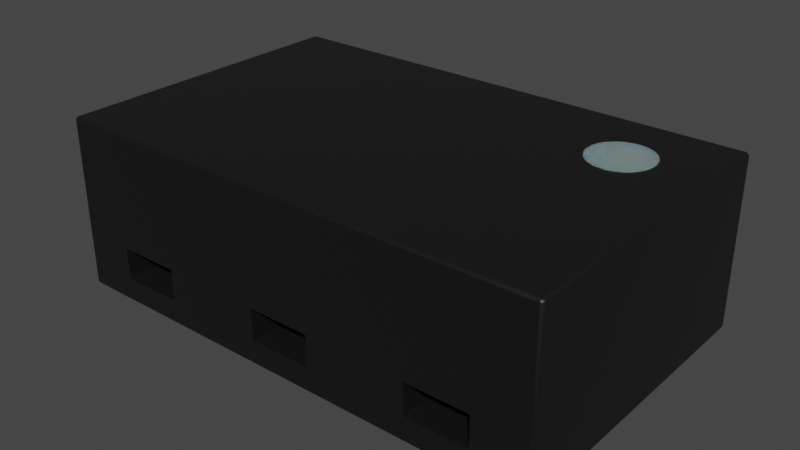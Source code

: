 # Source: QFN-2L_1.6x1x0.55mm.blend  (saved by Blender 4.1.23; exported with 4.5.12 LTS)
import bpy
from mathutils import Matrix  # noqa: F401  (used for matrix-valued properties, if any)

bpy.ops.wm.read_factory_settings(use_empty=True)
scene = bpy.context.scene
scene.name = 'Scene'

# ---- collections
col_collection = bpy.data.collections.new('Collection'); scene.collection.children.link(col_collection)

# ---- materials (node trees are filled in below, after node groups)
mat_plastic_chip = bpy.data.materials.new('plastic_chip')
mat_plastic_chip.use_transparent_shadow = False
mat_plastic_chip.preview_render_type = 'CUBE'
mat_metal_pins = bpy.data.materials.new('metal_pins')
mat_metal_pins.use_transparent_shadow = False
mat_metal_pins.preview_render_type = 'CUBE'
mat_white_markings = bpy.data.materials.new('white_markings')
mat_white_markings.use_transparent_shadow = False
mat_white_markings.preview_render_type = 'FLAT'

# ---- node groups
ng_auto_smooth = bpy.data.node_groups.new('Auto Smooth', 'GeometryNodeTree')
_s = ng_auto_smooth.interface.new_socket(name='Geometry', in_out='OUTPUT', socket_type='NodeSocketGeometry')
_s = ng_auto_smooth.interface.new_socket(name='Geometry', in_out='INPUT', socket_type='NodeSocketGeometry')
_s = ng_auto_smooth.interface.new_socket(name='Angle', in_out='INPUT', socket_type='NodeSocketFloat')
_s.subtype = 'ANGLE'
_s.min_value = 0.0
_s.max_value = 3.142
ng_auto_smooth.is_modifier = True
_N = ng_auto_smooth.nodes; _L = ng_auto_smooth.links
n0 = _N.new('NodeGroupOutput'); n0.name = 'Group Output'; n0.location = (480, -100)
n1 = _N.new('NodeGroupInput'); n1.name = 'Group Input'; n1.location = (-420, -300)
n2 = _N.new('NodeGroupInput'); n2.name = 'Group Input.001'; n2.location = (-60, -100)
n3 = _N.new('GeometryNodeSetShadeSmooth'); n3.name = 'Set Shade Smooth'; n3.location = (120, -100)
n3.domain = 'EDGE'
n4 = _N.new('GeometryNodeSetShadeSmooth'); n4.name = 'Set Shade Smooth.001'; n4.location = (300, -100)
n5 = _N.new('GeometryNodeInputMeshEdgeAngle'); n5.name = 'Edge Angle'; n5.location = (-420, -220)
n6 = _N.new('GeometryNodeInputEdgeSmooth'); n6.name = 'Is Edge Smooth'; n6.location = (-60, -160)
n7 = _N.new('GeometryNodeInputShadeSmooth'); n7.name = 'Is Face Smooth'; n7.location = (-240, -340)
n8 = _N.new('FunctionNodeBooleanMath'); n8.name = 'Boolean Math'; n8.location = (-60, -220)
n9 = _N.new('FunctionNodeCompare'); n9.name = 'Compare'; n9.location = (-240, -180)
n9.operation = 'LESS_EQUAL'
_L.new(n5.outputs[0], n9.inputs[0])
_L.new(n4.outputs[0], n0.inputs[0])
_L.new(n1.outputs[1], n9.inputs[1])
_L.new(n9.outputs[0], n8.inputs[0])
_L.new(n7.outputs[0], n8.inputs[1])
_L.new(n2.outputs[0], n3.inputs[0])
_L.new(n6.outputs[0], n3.inputs[1])
_L.new(n3.outputs[0], n4.inputs[0])
_L.new(n8.outputs[0], n3.inputs[2])
n0.is_active_output = True

# ---- material node trees
mat_plastic_chip.use_nodes = True; mat_plastic_chip.node_tree.nodes.clear()
_N = mat_plastic_chip.node_tree.nodes; _L = mat_plastic_chip.node_tree.links
n0 = _N.new('ShaderNodeBsdfPrincipled'); n0.name = 'Principled BSDF'; n0.location = (10, 300)
n0.distribution = 'GGX'
n0.subsurface_method = 'BURLEY'
n0.inputs[0].default_value = (0.009312, 0.009312, 0.009312, 1.0)
n0.inputs[1].default_value = 0.1372
n0.inputs[2].default_value = 0.3706
n0.inputs[3].default_value = 1.45
n0.inputs[27].default_value = (0.0, 0.0, 0.0, 1.0)
n0.inputs[28].default_value = 1.0
n1 = _N.new('ShaderNodeOutputMaterial'); n1.name = 'Material Output'; n1.location = (300, 300)
n2 = _N.new('ShaderNodeTexNoise'); n2.name = 'Noise Texture'; n2.location = (-893, 54)
n2.inputs[2].default_value = 200.0
n2.inputs[3].default_value = 3.6
n2.inputs[4].default_value = 0.8375
n3 = _N.new('ShaderNodeBump'); n3.name = 'Bump'; n3.location = (-604, -53)
n3.inputs[0].default_value = 0.08
n3.inputs[1].default_value = 1.0
n3.inputs[2].default_value = 1.0
_L.new(n0.outputs[0], n1.inputs[0])
_L.new(n2.outputs[0], n3.inputs[3])
_L.new(n3.outputs[0], n0.inputs[5])
n1.is_active_output = True
mat_metal_pins.use_nodes = True; mat_metal_pins.node_tree.nodes.clear()
_N = mat_metal_pins.node_tree.nodes; _L = mat_metal_pins.node_tree.links
n0 = _N.new('ShaderNodeMapping'); n0.name = 'Mapping'; n0.location = (-1447, -91)
n0.inputs[3].default_value = (4.8, 1.2, 1.1)
n1 = _N.new('ShaderNodeBsdfPrincipled'); n1.name = 'Principled BSDF'; n1.location = (-560, 254)
n1.distribution = 'GGX'
n1.subsurface_method = 'BURLEY'
n1.inputs[1].default_value = 0.7818
n1.inputs[2].default_value = 0.2886
n1.inputs[3].default_value = 1.45
n1.inputs[13].default_value = 0.0
n1.inputs[27].default_value = (0.0, 0.0, 0.0, 1.0)
n1.inputs[28].default_value = 1.0
n2 = _N.new('ShaderNodeOutputMaterial'); n2.name = 'Material Output.002'; n2.location = (-205, 253)
n2.width = 213
n3 = _N.new('ShaderNodeTexNoise'); n3.name = 'Noise Texture.002'; n3.location = (-1228, -73)
n3.inputs[2].default_value = 0.1
n3.inputs[3].default_value = 7.0
n3.inputs[4].default_value = 0.6
n3.inputs[8].default_value = 0.4
n4 = _N.new('ShaderNodeTexCoord'); n4.name = 'Texture Coordinate'; n4.location = (-1636, -116)
n5 = _N.new('ShaderNodeMix'); n5.name = 'Mix.001'; n5.location = (-921, 45)
n5.data_type = 'RGBA'
n5.inputs[6].default_value = (0.9398, 0.9547, 1.0, 1.0)
n5.inputs[7].default_value = (0.13, 0.1259, 0.1359, 1.0)
n6 = _N.new('ShaderNodeBump'); n6.name = 'Bump.001'; n6.location = (-1001, -227)
n6.inputs[0].default_value = 0.05
n6.inputs[1].default_value = 0.01
n6.inputs[2].default_value = 1.0
_L.new(n1.outputs[0], n2.inputs[0])
_L.new(n3.outputs[0], n6.inputs[3])
_L.new(n0.outputs[0], n3.inputs[0])
_L.new(n3.outputs[0], n5.inputs[0])
_L.new(n4.outputs[3], n0.inputs[0])
_L.new(n5.outputs[2], n1.inputs[0])
_L.new(n6.outputs[0], n1.inputs[5])
n2.is_active_output = True
mat_white_markings.use_nodes = True; mat_white_markings.node_tree.nodes.clear()
_N = mat_white_markings.node_tree.nodes; _L = mat_white_markings.node_tree.links
n0 = _N.new('ShaderNodeOutputMaterial'); n0.name = 'Material Output'; n0.location = (300, 300)
n1 = _N.new('ShaderNodeBsdfPrincipled'); n1.name = 'Principled BSDF'; n1.location = (-34, 272)
n1.distribution = 'GGX'
n1.subsurface_method = 'BURLEY'
n1.inputs[1].default_value = 0.02
n1.inputs[2].default_value = 0.4636
n1.inputs[3].default_value = 1.4
n1.inputs[8].default_value = 1.0
n1.inputs[10].default_value = 0.3682
n1.inputs[13].default_value = 0.6591
n1.inputs[18].default_value = 0.2318
n1.inputs[20].default_value = 0.6709
n1.inputs[24].default_value = 0.1191
n1.inputs[27].default_value = (0.0, 0.0, 0.0, 1.0)
n1.inputs[28].default_value = 1.0
n2 = _N.new('ShaderNodeMapping'); n2.name = 'Mapping'; n2.location = (-1010, 265)
n2.inputs[3].default_value = (3.0, 1.0, 1.0)
n3 = _N.new('ShaderNodeTexCoord'); n3.name = 'Texture Coordinate'; n3.location = (-1250, 180)
n4 = _N.new('ShaderNodeBump'); n4.name = 'Bump'; n4.location = (-376, -99)
n4.inputs[0].default_value = 0.05
n4.inputs[1].default_value = 1.0
n4.inputs[2].default_value = 1.0
n5 = _N.new('ShaderNodeTexNoise'); n5.name = 'Noise Texture'; n5.location = (-662, 176)
n5.inputs[2].default_value = 88.0
n5.inputs[3].default_value = 10.8
n5.inputs[4].default_value = 0.9167
n5.inputs[8].default_value = 1.6
n6 = _N.new('ShaderNodeValToRGB'); n6.name = 'ColorRamp'; n6.location = (-354, 186)
while len(n6.color_ramp.elements) > 1: n6.color_ramp.elements.remove(n6.color_ramp.elements[-1])
n6.color_ramp.elements[0].position = 0.0; n6.color_ramp.elements[0].color = (0.2596, 0.2596, 0.2596, 1.0)
_e = n6.color_ramp.elements.new(1.0); _e.color = (0.6303, 0.6303, 0.6303, 1.0)
n7 = _N.new('ShaderNodeMix'); n7.name = 'Mix'; n7.location = (-204, 152)
n7.data_type = 'RGBA'
n7.inputs[0].default_value = 0.3682
n7.inputs[7].default_value = (0.2525, 0.2525, 0.2525, 1.0)
_L.new(n5.outputs[0], n6.inputs[0])
_L.new(n1.outputs[0], n0.inputs[0])
_L.new(n3.outputs[2], n2.inputs[0])
_L.new(n2.outputs[0], n5.inputs[0])
_L.new(n5.outputs[0], n4.inputs[3])
_L.new(n4.outputs[0], n1.inputs[5])
_L.new(n6.outputs[0], n7.inputs[6])
_L.new(n7.outputs[2], n1.inputs[0])
n0.is_active_output = True

# ---- world
world_world = bpy.data.worlds.new('World'); scene.world = world_world
world_world.use_nodes = True; world_world.node_tree.nodes.clear()
_N = world_world.node_tree.nodes; _L = world_world.node_tree.links
n0 = _N.new('ShaderNodeOutputWorld'); n0.name = 'World Output'; n0.location = (300, 300)
n1 = _N.new('ShaderNodeBackground'); n1.name = 'Background'; n1.location = (10, 300)
n1.inputs[0].default_value = (0.05088, 0.05088, 0.05088, 1.0)
_L.new(n1.outputs[0], n0.inputs[0])
n0.is_active_output = True
world_world.color = (0.05088, 0.05088, 0.05088)
world_world.use_sun_shadow = False
world_world.sun_shadow_jitter_overblur = 0.0

# ---- meshes
me_shape_9_indexedfaceset_001 = bpy.data.meshes.new('SHAPE_9_IndexedFaceSet.001')
me_shape_9_indexedfaceset_001.from_pydata([(-0.311, -0.2146, -0.1963), (-0.311, -0.2126, -0.1969), (-0.3144, -0.2146, -0.1929), (-0.3144, -0.2126, -0.1949), (-0.31, -0.2154, -0.1955), (-0.3121, -0.2154, -0.1955), (-0.3136, -0.2154, -0.194), (-0.2756, -1.49e-08, 0.1575), (-0.1378, -1.49e-08, 0.1575), (0.1378, -1.49e-08, 0.1575), (0.2362, -1.49e-08, -0.1575), (0.315, -0.003937, 0.1929), (0.315, -0.003937, -0.1929), (-0.311, -0.003937, -0.1969), (-0.1673, -0.0315, -0.1969), (-0.2461, -0.07087, -0.1969), (-0.2461, -0.0315, -0.1969), (0.2461, -0.07087, -0.1969), (0.1673, -0.07087, -0.1969), (0.2461, -0.0315, -0.1969), (-0.03937, -0.07087, -0.1969), (-0.315, -0.003937, -0.1929), (-0.1673, -0.0315, 0.1969), (-0.2461, -0.0315, 0.1969), (0.1673, -0.07087, 0.1969), (0.2461, -0.07087, 0.1969), (0.2461, -0.0315, 0.1969), (0.1673, -0.0315, 0.1969), (-0.03937, -0.07087, 0.1969), (-0.313, -0.216, 0.1929), (-0.315, -0.2126, -0.1929), (-0.311, -0.2165, -0.1929), (-0.313, -0.216, -0.1929), (-0.315, -0.2126, 0.1929), (-0.313, -0.2126, 0.1963), (-0.311, -0.2126, 0.1969), (-0.3144, -0.2146, 0.1929), (-0.3136, -0.2154, 0.194), (-0.3121, -0.2154, 0.1955), (-0.311, -0.2146, 0.1963), (-0.311, -0.216, 0.1949), (-0.311, -0.2165, 0.1929), (0.311, -0.2146, 0.1963), (0.311, -0.216, 0.1949), (-0.3144, -0.2126, 0.1949), (-0.315, -0.003937, 0.1929), (-0.3144, -0.001969, -0.1929), (-0.313, -0.0005275, -0.1929), (-0.313, -0.2126, -0.1963), (-0.3144, -0.003937, -0.1949), (-0.311, -0.216, -0.1949), (0.311, -0.2126, -0.1969), (0.311, -0.2146, -0.1963), (0.3144, -0.2146, 0.1929), (0.3144, -0.2146, -0.1929), (0.311, -0.2165, 0.1929), (0.313, -0.216, 0.1929), (0.315, -0.2126, 0.1929), (0.3121, -0.2146, 0.1955), (0.3136, -0.2146, 0.194), (-0.313, -0.0005275, 0.1929), (-0.3144, -0.001969, 0.1929), (-0.3144, -0.003937, 0.1949), (-0.313, -0.003937, 0.1963), (-0.3136, -0.001153, 0.194), (-0.3121, -0.001153, 0.1955), (-0.313, -0.003937, -0.1963), (-0.311, -1.49e-08, -0.1929), (-0.311, -0.001969, -0.1963), (-0.311, -0.0005275, -0.1949), (-0.31, -0.001153, -0.1955), (-0.3121, -0.001153, -0.1955), (-0.3136, -0.001153, -0.194), (0.313, -0.216, -0.1929), (0.311, -0.2165, -0.1929), (0.311, -0.216, -0.1949), (0.313, -0.2126, -0.1963), (0.3136, -0.2146, -0.194), (0.311, -0.2126, 0.1969), (0.313, -0.2126, 0.1963), (0.3144, -0.2126, 0.1949), (0.313, -0.003937, 0.1963), (0.3144, -0.003937, 0.1949), (-0.311, -1.49e-08, 0.1929), (-0.311, -0.0005275, 0.1949), (-0.311, -0.001969, 0.1963), (-0.311, -0.003937, 0.1969), (0.311, -0.003937, 0.1969), (0.311, -0.001969, 0.1963), (0.311, -0.003937, -0.1969), (0.311, -0.001969, -0.1963), (0.311, -0.0005275, -0.1949), (0.315, -0.2126, -0.1929), (0.3144, -0.2126, -0.1949), (0.3144, -0.003937, -0.1949), (0.313, -0.003937, -0.1963), (0.311, -1.49e-08, 0.1929), (0.311, -0.0005275, 0.1949), (0.313, -0.0005275, 0.1929), (0.3121, -0.001153, 0.1955), (0.3136, -0.001153, 0.194), (0.313, -0.0005275, -0.1929), (0.3136, -0.001153, -0.194), (0.3144, -0.001969, 0.1929), (0.3144, -0.001969, -0.1929), (0.311, -1.49e-08, -0.1929), (-0.2756, 0.007874, -0.1575), (-0.2756, 0.007874, 0.1575), (-0.1378, 0.007874, 0.1575), (-0.1378, 0.007874, -0.1575), (-0.1378, -1.49e-08, -0.1575), (-0.2756, -1.49e-08, -0.1575), (0.2362, 0.007874, -0.1575), (0.1378, -1.49e-08, -0.1575), (0.1378, 0.007874, -0.1575), (0.1378, 0.007874, 0.1575), (0.2756, -1.49e-08, 0.1575), (0.2756, 0.007874, 0.1575), (0.2756, 0.007874, -0.1181), (0.2756, -1.49e-08, -0.1181), (0.03937, -0.0315, -0.1969), (-0.03937, -0.0315, 0.1969), (-0.03937, -0.0315, -0.1969), (0.03937, -0.07087, 0.1969), (0.03937, -0.07087, -0.1969), (0.03937, -0.0315, 0.1969), (0.1673, -0.0315, -0.1969), (-0.2461, -0.07087, 0.1969), (-0.1673, -0.07087, -0.1969), (-0.1673, -0.07087, 0.1969), (0.3123, -0.2146, -0.1952), (0.2165, -0.2165, 0.1378), (0.2165, -0.2173, 0.1378), (0.2242, -0.2165, 0.137), (0.2242, -0.2173, 0.137), (0.2316, -0.2165, 0.1348), (0.2316, -0.2173, 0.1348), (0.2384, -0.2165, 0.1312), (0.2384, -0.2173, 0.1312), (0.2444, -0.2165, 0.1263), (0.2444, -0.2173, 0.1263), (0.2493, -0.2165, 0.1203), (0.2493, -0.2173, 0.1203), (0.2529, -0.2165, 0.1135), (0.2529, -0.2173, 0.1135), (0.2551, -0.2165, 0.1061), (0.2551, -0.2173, 0.1061), (0.2559, -0.2165, 0.09843), (0.2559, -0.2173, 0.09843), (0.2551, -0.2165, 0.09074), (0.2551, -0.2173, 0.09074), (0.2529, -0.2165, 0.08336), (0.2529, -0.2173, 0.08336), (0.2493, -0.2165, 0.07655), (0.2493, -0.2173, 0.07655), (0.2444, -0.2165, 0.07059), (0.2444, -0.2173, 0.07059), (0.2384, -0.2165, 0.06569), (0.2384, -0.2173, 0.06569), (0.2316, -0.2165, 0.06205), (0.2316, -0.2173, 0.06205), (0.2242, -0.2165, 0.05981), (0.2242, -0.2173, 0.05981), (0.2165, -0.2165, 0.05906), (0.2165, -0.2173, 0.05906), (0.2089, -0.2165, 0.05981), (0.2089, -0.2173, 0.05981), (0.2015, -0.2165, 0.06205), (0.2015, -0.2173, 0.06205), (0.1947, -0.2165, 0.06569), (0.1947, -0.2173, 0.06569), (0.1887, -0.2165, 0.07059), (0.1887, -0.2173, 0.07059), (0.1838, -0.2165, 0.07655), (0.1838, -0.2173, 0.07655), (0.1802, -0.2165, 0.08336), (0.1802, -0.2173, 0.08336), (0.1779, -0.2165, 0.09074), (0.1779, -0.2173, 0.09074), (0.1772, -0.2165, 0.09843), (0.1772, -0.2173, 0.09843), (0.1779, -0.2165, 0.1061), (0.1779, -0.2173, 0.1061), (0.1802, -0.2165, 0.1135), (0.1802, -0.2173, 0.1135), (0.1838, -0.2165, 0.1203), (0.1838, -0.2173, 0.1203), (0.1887, -0.2165, 0.1263), (0.1887, -0.2173, 0.1263), (0.1947, -0.2165, 0.1312), (0.1947, -0.2173, 0.1312), (0.2015, -0.2165, 0.1348), (0.2015, -0.2173, 0.1348), (0.2089, -0.2165, 0.137), (0.2089, -0.2173, 0.137)], [], [(62, 61, 64), (4, 50, 0), (58, 78, 79), (75, 73, 77), (68, 69, 71), (6, 2, 32), (58, 80, 59), (6, 32, 5), (8, 83, 7), (111, 83, 67), (111, 7, 83), (110, 111, 67), (96, 9, 116), (12, 57, 11), (119, 96, 116), (105, 119, 10), (105, 10, 113), (67, 105, 113), (67, 113, 110), (105, 96, 119), (96, 83, 8), (96, 8, 9), (18, 120, 124), (13, 1, 15), (16, 13, 15), (128, 15, 1), (14, 13, 16), (20, 128, 1), (30, 45, 33), (51, 124, 20), (51, 18, 124), (51, 20, 1), (20, 14, 128), (17, 18, 51), (89, 126, 19), (89, 19, 17), (89, 17, 51), (89, 13, 14), (89, 14, 122), (89, 122, 120), (89, 120, 126), (123, 27, 24), (87, 78, 25), (26, 87, 25), (24, 25, 78), (27, 87, 26), (123, 24, 78), (55, 31, 41), (35, 28, 123), (35, 129, 28), (35, 123, 78), (3, 66, 49), (127, 129, 35), (86, 22, 23), (86, 23, 127), (86, 127, 35), (86, 87, 27), (86, 27, 125), (86, 125, 121), (86, 121, 22), (32, 36, 29), (43, 41, 40), (31, 29, 41), (60, 46, 47), (40, 41, 29), (59, 57, 53), (81, 88, 99), (37, 29, 36), (62, 65, 63), (38, 39, 40), (59, 43, 58), (39, 78, 42), (75, 0, 50), (63, 35, 34), (34, 62, 63), (44, 45, 62), (49, 30, 3), (61, 21, 46), (83, 47, 67), (53, 92, 54), (48, 13, 66), (80, 81, 82), (52, 1, 0), (73, 55, 56), (2, 33, 36), (74, 50, 31), (56, 54, 73), (82, 57, 80), (101, 103, 98), (56, 55, 43), (85, 63, 65), (46, 49, 72), (58, 43, 42), (59, 53, 56), (99, 82, 81), (60, 65, 64), (36, 44, 37), (68, 66, 13), (83, 84, 60), (64, 61, 60), (71, 49, 66), (65, 84, 85), (98, 99, 97), (103, 82, 100), (70, 68, 69), (101, 91, 102), (115, 118, 117), (5, 3, 6), (72, 47, 46), (72, 71, 47), (3, 2, 6), (93, 54, 92), (94, 90, 95), (51, 52, 76), (77, 73, 54), (54, 130, 77), (96, 84, 83), (79, 87, 81), (97, 85, 84), (91, 67, 69), (88, 86, 85), (76, 94, 95), (69, 90, 91), (68, 89, 90), (95, 51, 76), (111, 107, 7), (93, 12, 94), (10, 114, 113), (48, 0, 1), (34, 39, 38), (96, 98, 97), (99, 88, 97), (100, 98, 103), (69, 47, 71), (104, 94, 12), (90, 89, 95), (50, 32, 31), (102, 91, 90), (102, 104, 101), (102, 90, 104), (38, 44, 34), (104, 11, 103), (105, 98, 96), (7, 108, 8), (8, 109, 110), (110, 106, 111), (109, 107, 106), (113, 115, 9), (129, 15, 128), (9, 117, 116), (116, 118, 119), (119, 112, 10), (121, 120, 122), (118, 114, 112), (38, 29, 37), (28, 122, 20), (123, 20, 124), (125, 124, 120), (27, 19, 126), (24, 126, 18), (25, 18, 17), (26, 17, 19), (127, 16, 15), (22, 128, 14), (9, 110, 113), (23, 14, 16), (40, 42, 43), (129, 121, 28), (54, 93, 77), (77, 93, 76), (77, 130, 75), (52, 130, 76), (75, 130, 52), (76, 130, 77), (62, 45, 61), (58, 42, 78), (75, 74, 73), (58, 79, 80), (12, 92, 57), (18, 126, 120), (30, 21, 45), (20, 122, 14), (123, 125, 27), (55, 74, 31), (3, 48, 66), (32, 2, 36), (43, 55, 41), (31, 32, 29), (60, 61, 46), (59, 80, 57), (81, 87, 88), (62, 64, 65), (59, 56, 43), (39, 35, 78), (75, 52, 0), (63, 86, 35), (34, 44, 62), (44, 33, 45), (49, 21, 30), (61, 45, 21), (83, 60, 47), (53, 57, 92), (48, 1, 13), (80, 79, 81), (52, 51, 1), (73, 74, 55), (2, 30, 33), (74, 75, 50), (56, 53, 54), (82, 11, 57), (101, 104, 103), (85, 86, 63), (46, 21, 49), (99, 100, 82), (60, 84, 65), (36, 33, 44), (68, 71, 66), (71, 72, 49), (98, 100, 99), (103, 11, 82), (101, 105, 91), (115, 114, 118), (5, 48, 3), (3, 30, 2), (94, 104, 90), (54, 52, 130), (96, 97, 84), (79, 78, 87), (97, 88, 85), (91, 105, 67), (88, 87, 86), (76, 93, 94), (69, 68, 90), (68, 13, 89), (95, 89, 51), (111, 106, 107), (93, 92, 12), (10, 112, 114), (48, 5, 0), (34, 35, 39), (0, 5, 50), (69, 67, 47), (50, 5, 32), (38, 37, 44), (104, 12, 11), (105, 101, 98), (7, 107, 108), (8, 108, 109), (110, 109, 106), (109, 108, 107), (113, 114, 115), (129, 127, 15), (9, 115, 117), (116, 117, 118), (119, 118, 112), (121, 125, 120), (38, 40, 29), (28, 121, 122), (123, 28, 20), (125, 123, 124), (27, 26, 19), (24, 27, 126), (25, 24, 18), (26, 25, 17), (127, 23, 16), (22, 129, 128), (9, 8, 110), (23, 22, 14), (40, 39, 42), (129, 22, 121), (131, 132, 134, 133), (133, 134, 136, 135), (135, 136, 138, 137), (137, 138, 140, 139), (139, 140, 142, 141), (141, 142, 144, 143), (143, 144, 146, 145), (145, 146, 148, 147), (147, 148, 150, 149), (149, 150, 152, 151), (151, 152, 154, 153), (153, 154, 156, 155), (155, 156, 158, 157), (157, 158, 160, 159), (159, 160, 162, 161), (161, 162, 164, 163), (163, 164, 166, 165), (165, 166, 168, 167), (167, 168, 170, 169), (169, 170, 172, 171), (171, 172, 174, 173), (173, 174, 176, 175), (175, 176, 178, 177), (177, 178, 180, 179), (179, 180, 182, 181), (181, 182, 184, 183), (183, 184, 186, 185), (185, 186, 188, 187), (187, 188, 190, 189), (189, 190, 192, 191), (134, 132, 194, 192, 190, 188, 186, 184, 182, 180, 178, 176, 174, 172, 170, 168, 166, 164, 162, 160, 158, 156, 154, 152, 150, 148, 146, 144, 142, 140, 138, 136), (191, 192, 194, 193), (193, 194, 132, 131), (131, 133, 135, 137, 139, 141, 143, 145, 147, 149, 151, 153, 155, 157, 159, 161, 163, 165, 167, 169, 171, 173, 175, 177, 179, 181, 183, 185, 187, 189, 191, 193)])
me_shape_9_indexedfaceset_001.polygons.foreach_set('use_smooth', [True] * 304)
me_shape_9_indexedfaceset_001.polygons.foreach_set('material_index', [0, 0, 0, 0, 0, 0, 0, 0, 0, 0, 0, 0, 0, 0, 0, 0, 0, 0, 0, 0, 0, 0, 0, 0, 0, 0, 0, 0, 0, 0, 0, 0, 0, 0, 0, 0, 0, 0, 0, 0, 0, 0, 0, 0, 0, 0, 0, 0, 0, 0, 0, 0, 0, 0, 0, 0, 0, 0, 0, 0, 0, 0, 0, 0, 0, 0, 0, 0, 0, 0, 0, 0, 0, 0, 0, 0, 0, 0, 0, 0, 0, 0, 0, 0, 0, 0, 0, 0, 0, 0, 0, 0, 0, 0, 0, 0, 0, 0, 0, 0, 0, 0, 0, 0, 0, 0, 1, 0, 0, 0, 0, 0, 0, 0, 0, 0, 0, 0, 0, 0, 0, 0, 0, 0, 0, 1, 0, 1, 0, 0, 0, 0, 0, 0, 0, 0, 0, 0, 0, 0, 0, 0, 0, 1, 1, 1, 1, 1, 0, 1, 1, 1, 0, 1, 0, 0, 0, 0, 0, 0, 0, 0, 0, 0, 0, 0, 0, 0, 0, 0, 0, 0, 0, 0, 0, 0, 0, 0, 0, 0, 0, 0, 0, 0, 0, 0, 0, 0, 0, 0, 0, 0, 0, 0, 0, 0, 0, 0, 0, 0, 0, 0, 0, 0, 0, 0, 0, 0, 0, 0, 0, 0, 0, 0, 0, 0, 0, 0, 0, 0, 0, 1, 0, 0, 0, 0, 0, 0, 0, 0, 0, 0, 0, 0, 0, 1, 0, 1, 0, 0, 0, 0, 0, 0, 0, 0, 1, 1, 1, 1, 1, 0, 1, 1, 1, 0, 0, 0, 0, 0, 0, 0, 0, 0, 0, 0, 0, 0, 0, 0, 2, 2, 2, 2, 2, 2, 2, 2, 2, 2, 2, 2, 2, 2, 2, 2, 2, 2, 2, 2, 2, 2, 2, 2, 2, 2, 2, 2, 2, 2, 2, 2, 2, 2])
_k = set([(0, 50), (1, 13), (1, 51), (7, 8), (7, 107), (7, 111), (8, 108), (8, 110), (9, 113), (9, 115), (9, 116), (10, 113), (10, 119), (11, 12), (11, 57), (12, 92), (13, 89), (14, 16), (14, 22), (14, 128), (15, 16), (15, 127), (15, 128), (16, 23), (17, 18), (17, 19), (17, 25), (18, 24), (18, 126), (19, 26), (19, 126), (20, 28), (20, 122), (20, 124), (21, 30), (21, 45), (22, 23), (22, 129), (23, 127), (24, 25), (24, 27), (25, 26), (26, 27), (27, 126), (28, 121), (28, 123), (30, 33), (31, 41), (31, 74), (33, 45), (35, 78), (35, 86), (41, 55), (51, 89), (52, 130), (54, 77), (55, 74), (57, 92), (67, 83), (67, 105), (68, 69), (77, 130), (78, 87), (83, 96), (86, 87), (96, 105), (106, 107), (106, 109), (106, 111), (107, 108), (108, 109), (109, 110), (110, 111), (112, 114), (112, 118), (113, 114), (114, 115), (115, 117), (116, 117), (116, 119), (117, 118), (120, 122), (120, 124), (120, 125), (121, 122), (121, 125), (123, 124), (123, 125), (127, 129), (128, 129), (131, 132), (131, 133), (131, 193), (132, 134), (132, 194), (133, 134), (133, 135), (134, 136), (135, 136), (135, 137), (136, 138), (137, 138), (137, 139), (138, 140), (139, 140), (139, 141), (140, 142), (141, 142), (141, 143), (142, 144), (143, 144), (143, 145), (144, 146), (145, 146), (145, 147), (146, 148), (147, 148), (147, 149), (148, 150), (149, 150), (149, 151), (150, 152), (151, 152), (151, 153), (152, 154), (153, 154), (153, 155), (154, 156), (155, 156), (155, 157), (156, 158), (157, 158), (157, 159), (158, 160), (159, 160), (159, 161), (160, 162), (161, 162), (161, 163), (162, 164), (163, 164), (163, 165), (164, 166), (165, 166), (165, 167), (166, 168), (167, 168), (167, 169), (168, 170), (169, 170), (169, 171), (170, 172), (171, 172), (171, 173), (172, 174), (173, 174), (173, 175), (174, 176), (175, 176), (175, 177), (176, 178), (177, 178), (177, 179), (178, 180), (179, 180), (179, 181), (180, 182), (181, 182), (181, 183), (182, 184), (183, 184), (183, 185), (184, 186), (185, 186), (185, 187), (186, 188), (187, 188), (187, 189), (188, 190), (189, 190), (189, 191), (190, 192), (191, 192), (191, 193), (192, 194), (193, 194)])
me_shape_9_indexedfaceset_001.attributes.new('sharp_edge', 'BOOLEAN', 'EDGE').data.foreach_set('value', [ (min(e.vertices), max(e.vertices)) in _k for e in me_shape_9_indexedfaceset_001.edges])
_uv = me_shape_9_indexedfaceset_001.uv_layers.new(name='UVMap')
_uv.uv.foreach_set('vector', [0.6505, 0.7963, 0.6536, 0.7932, 0.6549, 0.7949, -0.03222, 0.3148, -0.03391, 0.3138, -0.03391, 0.3161, 0.9553, 0.3161, 0.9536, 0.3192, 0.9567, 0.3192, 0.9536, 0.1776, 0.9567, 0.1807, 0.9577, 0.179, -0.03391, 0.1753, -0.03391, 0.1776, -0.0356, 0.1766, 0.3148, 0.179, 0.3161, 0.1807, 0.3138, 0.1807, 0.9553, 0.3161, 0.959, 0.3192, 0.9577, 0.3161, -0.038, 0.179, -0.03704, 0.1807, -0.0356, 0.1766, 0.2411, 0.737, -0.03391, 0.7932, 0.02234, 0.737, 0.02234, 0.237, -0.03391, 0.7932, -0.03391, 0.1807, 0.02234, 0.237, 0.02234, 0.737, -0.03391, 0.7932, 0.2411, 0.237, 0.02234, 0.237, -0.03391, 0.1807, 0.9536, 0.7932, 0.6786, 0.737, 0.8973, 0.737, 0.6505, 0.1807, 0.3192, 0.7932, 0.6505, 0.7932, 0.8973, 0.2995, 0.9536, 0.7932, 0.8973, 0.737, 0.9536, 0.1807, 0.8973, 0.2995, 0.8348, 0.237, 0.9536, 0.1807, 0.8348, 0.237, 0.6786, 0.237, -0.03391, 0.1807, 0.9536, 0.1807, 0.6786, 0.237, -0.03391, 0.1807, 0.6786, 0.237, 0.2411, 0.237, 0.9536, 0.1807, 0.9536, 0.7932, 0.8973, 0.2995, 0.9536, 0.7932, -0.03391, 0.7932, 0.2411, 0.737, 0.9536, 0.7932, 0.2411, 0.737, 0.6786, 0.737, 0.7255, 0.5442, 0.5223, 0.6067, 0.5223, 0.5442, -0.03391, 0.6505, -0.03391, 0.3192, 0.06921, 0.5442, 0.06921, 0.6067, -0.03391, 0.6505, 0.06921, 0.5442, 0.1942, 0.5442, 0.06921, 0.5442, -0.03391, 0.3192, 0.1942, 0.6067, -0.03391, 0.6505, 0.06921, 0.6067, 0.3973, 0.5442, 0.1942, 0.5442, -0.03391, 0.3192, 0.3192, 0.1807, 0.6505, 0.7932, 0.3192, 0.7932, 0.9536, 0.3192, 0.5223, 0.5442, 0.3973, 0.5442, 0.9536, 0.3192, 0.7255, 0.5442, 0.5223, 0.5442, 0.9536, 0.3192, 0.3973, 0.5442, -0.03391, 0.3192, 0.3973, 0.5442, 0.1942, 0.6067, 0.1942, 0.5442, 0.8505, 0.5442, 0.7255, 0.5442, 0.9536, 0.3192, 0.9536, 0.6505, 0.7255, 0.6067, 0.8505, 0.6067, 0.9536, 0.6505, 0.8505, 0.6067, 0.8505, 0.5442, 0.9536, 0.6505, 0.8505, 0.5442, 0.9536, 0.3192, 0.9536, 0.6505, -0.03391, 0.6505, 0.1942, 0.6067, 0.9536, 0.6505, 0.1942, 0.6067, 0.3973, 0.6067, 0.9536, 0.6505, 0.3973, 0.6067, 0.5223, 0.6067, 0.9536, 0.6505, 0.5223, 0.6067, 0.7255, 0.6067, 0.5223, 0.5442, 0.7255, 0.6067, 0.7255, 0.5442, 0.9536, 0.6505, 0.9536, 0.3192, 0.8505, 0.5442, 0.8505, 0.6067, 0.9536, 0.6505, 0.8505, 0.5442, 0.7255, 0.5442, 0.8505, 0.5442, 0.9536, 0.3192, 0.7255, 0.6067, 0.9536, 0.6505, 0.8505, 0.6067, 0.5223, 0.5442, 0.7255, 0.5442, 0.9536, 0.3192, 0.9536, 0.7932, -0.03391, 0.1807, -0.03391, 0.7932, -0.03391, 0.3192, 0.3973, 0.5442, 0.5223, 0.5442, -0.03391, 0.3192, 0.1942, 0.5442, 0.3973, 0.5442, -0.03391, 0.3192, 0.5223, 0.5442, 0.9536, 0.3192, 0.3192, 0.1776, 0.6505, 0.1753, 0.6505, 0.1776, 0.06921, 0.5442, 0.1942, 0.5442, -0.03391, 0.3192, -0.03391, 0.6505, 0.1942, 0.6067, 0.06921, 0.6067, -0.03391, 0.6505, 0.06921, 0.6067, 0.06921, 0.5442, -0.03391, 0.6505, 0.06921, 0.5442, -0.03391, 0.3192, -0.03391, 0.6505, 0.9536, 0.6505, 0.7255, 0.6067, -0.03391, 0.6505, 0.7255, 0.6067, 0.5223, 0.6067, -0.03391, 0.6505, 0.5223, 0.6067, 0.3973, 0.6067, -0.03391, 0.6505, 0.3973, 0.6067, 0.1942, 0.6067, 0.3138, 0.1807, 0.3161, 0.7932, 0.3138, 0.7932, 0.9536, 0.7963, -0.03391, 0.7932, -0.03391, 0.7963, -0.03391, 0.1807, -0.03704, 0.7932, -0.03391, 0.7932, -0.03704, 0.7932, -0.03933, 0.1807, -0.03704, 0.1807, -0.03391, 0.7963, -0.03391, 0.7932, -0.03704, 0.7932, 0.3161, 0.7949, 0.3192, 0.7932, 0.3161, 0.7932, 0.9567, 0.6505, 0.9536, 0.6536, 0.9553, 0.6549, 0.3148, 0.7949, 0.3138, 0.7932, 0.3161, 0.7932, 0.6505, 0.7963, 0.6549, 0.7973, 0.6505, 0.7986, -0.0356, 0.3148, -0.03391, 0.3161, -0.03391, 0.3138, 0.9577, 0.7949, 0.9536, 0.7963, 0.9553, 0.7973, -0.03391, 0.3161, 0.9536, 0.3192, 0.9536, 0.3161, 0.9536, 0.3138, -0.03391, 0.3161, -0.03391, 0.3138, -0.03704, 0.6505, -0.03391, 0.3192, -0.03704, 0.3192, 0.3192, 0.7986, 0.6505, 0.7963, 0.6505, 0.7986, 0.3192, 0.7963, 0.6505, 0.7932, 0.6505, 0.7963, 0.6505, 0.1776, 0.3192, 0.1807, 0.3192, 0.1776, 0.6536, 0.7932, 0.6505, 0.1807, 0.6536, 0.1807, -0.03391, 0.7932, -0.03704, 0.1807, -0.03391, 0.1807, 0.3161, 0.7932, 0.3192, 0.1807, 0.3161, 0.1807, -0.03704, 0.3192, -0.03391, 0.6505, -0.03704, 0.6505, 0.3192, 0.7963, 0.6505, 0.7986, 0.6505, 0.7963, 0.9536, 0.3161, -0.03391, 0.3192, -0.03391, 0.3161, 0.9567, 0.1807, 0.9536, 0.7932, 0.9567, 0.7932, 0.3161, 0.1807, 0.3192, 0.7932, 0.3161, 0.7932, 0.9536, 0.1807, -0.03391, 0.1776, -0.03391, 0.1807, 0.3138, 0.7932, 0.3161, 0.1807, 0.3138, 0.1807, 0.6505, 0.7963, 0.3192, 0.7932, 0.3192, 0.7963, 0.9567, 0.1807, 0.959, 0.7932, 0.9567, 0.7932, 0.9567, 0.7932, 0.9536, 0.7932, 0.9536, 0.7963, -0.03391, 0.6536, -0.03704, 0.6505, -0.0356, 0.6549, 0.6536, 0.1807, 0.6505, 0.1776, 0.6549, 0.179, 0.9553, 0.3161, 0.9536, 0.3138, 0.9536, 0.3161, 0.3161, 0.7949, 0.3161, 0.7932, 0.3138, 0.7932, 0.6549, 0.7973, 0.6505, 0.7963, 0.6505, 0.7986, -0.03704, 0.7932, -0.0356, 0.7973, -0.038, 0.7949, 0.3161, 0.7932, 0.3192, 0.7963, 0.3148, 0.7949, -0.03391, 0.6536, -0.03704, 0.6505, -0.03391, 0.6505, -0.03391, 0.7932, -0.03391, 0.7963, -0.03704, 0.7932, -0.038, 0.7949, -0.03933, 0.7932, -0.03704, 0.7932, 0.6549, 0.1766, 0.6505, 0.1776, 0.6505, 0.1753, -0.0356, 0.7973, -0.03391, 0.7963, -0.03391, 0.7986, 0.9567, 0.7932, 0.9553, 0.7973, 0.9536, 0.7963, 0.6536, 0.7932, 0.6505, 0.7963, 0.6549, 0.7949, -0.03222, 0.1766, -0.03391, 0.1753, -0.03391, 0.1776, 0.9567, 0.1807, 0.9536, 0.1776, 0.9577, 0.179, 0.6786, 0.737, 0.8973, 0.2995, 0.8973, 0.737, -0.0356, 0.3148, -0.03933, 0.3192, -0.038, 0.3148, -0.038, 0.179, -0.03704, 0.1807, -0.03933, 0.1807, -0.038, 0.179, -0.0356, 0.1766, -0.03704, 0.1807, 0.3192, 0.1776, 0.3161, 0.1807, 0.3148, 0.179, 0.3192, 0.1776, 0.3161, 0.1807, 0.3192, 0.1807, 0.959, 0.1776, 0.9536, 0.1753, 0.9567, 0.1753, 0.9536, 0.3192, 0.9536, 0.3161, 0.9567, 0.3192, 0.3161, 0.179, 0.3138, 0.1807, 0.3161, 0.1807, 0.959, 0.1807, 0.9556, 0.1771, 0.9577, 0.179, 0.9536, 0.7932, -0.03391, 0.7963, -0.03391, 0.7932, 0.9567, 0.3192, 0.9536, 0.6505, 0.9567, 0.6505, 0.9536, 0.7963, -0.03391, 0.7986, -0.03391, 0.7963, 0.9536, 0.1776, -0.03391, 0.1807, -0.03391, 0.1776, 0.9536, 0.6536, -0.03391, 0.6505, -0.03391, 0.6536, 0.3192, 0.1753, 0.6505, 0.1776, 0.6505, 0.1753, -0.03391, 0.1776, 0.9536, 0.1753, 0.9536, 0.1776, -0.03391, 0.6536, 0.9536, 0.6505, 0.9536, 0.6536, 0.9567, 0.6505, 0.9536, 0.3192, 0.9567, 0.3192, 0.6567, 0.237, 0.6692, 0.737, 0.6567, 0.737, 0.3192, 0.1776, 0.6505, 0.1807, 0.6505, 0.1776, 0.8348, 0.6567, 0.6786, 0.6692, 0.6786, 0.6567, -0.03704, 0.3192, -0.03391, 0.3161, -0.03391, 0.3192, -0.03704, 0.3192, -0.03391, 0.3161, -0.0356, 0.3148, 0.9536, 0.7932, 0.9567, 0.7932, 0.9536, 0.7963, 0.9553, 0.7973, 0.9536, 0.7986, 0.9536, 0.7963, 0.9577, 0.7949, 0.9567, 0.7932, 0.959, 0.7932, -0.03391, 0.1776, -0.03704, 0.1807, -0.0356, 0.1766, 0.6536, 0.1807, 0.6505, 0.1776, 0.6505, 0.1807, 0.9536, 0.6536, 0.9536, 0.6505, 0.9567, 0.6505, -0.03391, 0.1776, -0.03704, 0.1807, -0.03391, 0.1807, 0.9577, 0.179, 0.9536, 0.1776, 0.9536, 0.1753, 0.9577, 0.179, 0.959, 0.1807, 0.9567, 0.1807, 0.6549, 0.179, 0.6536, 0.1753, 0.6536, 0.1807, 0.3148, 0.7973, 0.3192, 0.7963, 0.3192, 0.7986, 0.6536, 0.1807, 0.6505, 0.7932, 0.6536, 0.7932, 0.9536, 0.1807, 0.9567, 0.7932, 0.9536, 0.7932, 0.02234, 0.6567, 0.2411, 0.6692, 0.2411, 0.6567, 0.6567, 0.737, 0.6692, 0.237, 0.6567, 0.237, 0.2411, 0.6567, 0.02234, 0.6692, 0.02234, 0.6567, 0.2411, 0.237, 0.02234, 0.737, 0.02234, 0.237, 0.6567, 0.237, 0.6692, 0.737, 0.6567, 0.737, 0.1942, 0.7995, 0.06921, 0.1745, 0.1942, 0.1745, 0.6786, 0.6567, 0.8973, 0.6692, 0.8973, 0.6567, 0.6567, 0.737, 0.6692, 0.2995, 0.6567, 0.2995, 0.6567, 0.2995, 0.6692, 0.237, 0.6567, 0.237, 0.3973, 0.7995, 0.5223, 0.1745, 0.3973, 0.1745, 0.8973, 0.2995, 0.6786, 0.237, 0.8348, 0.237, -0.0356, 0.7973, -0.03704, 0.7932, -0.038, 0.7949, 0.5442, 0.7995, 0.6067, 0.1745, 0.5442, 0.1745, 0.5223, 0.7995, 0.3973, 0.1745, 0.5223, 0.1745, 0.6067, 0.7995, 0.5442, 0.1745, 0.6067, 0.1745, 0.7255, 0.7995, 0.8505, 0.1745, 0.7255, 0.1745, 0.5442, 0.7995, 0.6067, 0.1745, 0.5442, 0.1745, 0.8505, 0.7995, 0.7255, 0.1745, 0.8505, 0.1745, 0.6067, 0.7995, 0.5442, 0.1745, 0.6067, 0.1745, 0.5442, 0.7995, 0.6067, 0.1745, 0.5442, 0.1745, 0.6067, 0.7995, 0.5442, 0.1745, 0.6067, 0.1745, 0.6786, 0.737, 0.2411, 0.237, 0.6786, 0.237, 0.06921, 0.7995, 0.1942, 0.1745, 0.06921, 0.1745, -0.03391, 0.3138, 0.9536, 0.3161, 0.9536, 0.3138, 0.1942, 0.5442, 0.3973, 0.6067, 0.3973, 0.5442, 0.3161, 0.1807, 0.3192, 0.1776, 0.3161, 0.179, 0.3161, 0.179, 0.3192, 0.1776, 0.3192, 0.1753, 0.9577, 0.3161, 0.9556, 0.3161, 0.9536, 0.3138, 0.9536, 0.3161, 0.9556, 0.3161, 0.9567, 0.3192, 0.9536, 0.3138, 0.9556, 0.3161, 0.9536, 0.3161, 0.9567, 0.3192, 0.9556, 0.3161, 0.9577, 0.3161, 0.6505, 0.7963, 0.6505, 0.7932, 0.6536, 0.7932, 0.9553, 0.3161, 0.9536, 0.3161, 0.9536, 0.3192, 0.9536, 0.1776, 0.9536, 0.1807, 0.9567, 0.1807, 0.3161, 0.7973, 0.3192, 0.7986, 0.3192, 0.7963, 0.6505, 0.1807, 0.3192, 0.1807, 0.3192, 0.7932, 0.7255, 0.5442, 0.7255, 0.6067, 0.5223, 0.6067, 0.3192, 0.1807, 0.6505, 0.1807, 0.6505, 0.7932, 0.3973, 0.5442, 0.3973, 0.6067, 0.1942, 0.6067, 0.5223, 0.5442, 0.5223, 0.6067, 0.7255, 0.6067, 0.9536, 0.7932, 0.9536, 0.1807, -0.03391, 0.1807, 0.3192, 0.1776, 0.3192, 0.1753, 0.6505, 0.1753, 0.3138, 0.1807, 0.3161, 0.1807, 0.3161, 0.7932, 0.9536, 0.7963, 0.9536, 0.7932, -0.03391, 0.7932, -0.03391, 0.1807, -0.03704, 0.1807, -0.03704, 0.7932, -0.03704, 0.7932, -0.03933, 0.7932, -0.03933, 0.1807, 0.3161, 0.7949, 0.3192, 0.7963, 0.3192, 0.7932, 0.9567, 0.6505, 0.9536, 0.6505, 0.9536, 0.6536, -0.03933, 0.6505, -0.038, 0.6549, -0.0356, 0.6549, 0.9577, 0.7949, 0.9567, 0.7932, 0.9536, 0.7963, -0.03391, 0.3161, -0.03391, 0.3192, 0.9536, 0.3192, 0.9536, 0.3138, 0.9536, 0.3161, -0.03391, 0.3161, -0.03704, 0.6505, -0.03391, 0.6505, -0.03391, 0.3192, 0.3192, 0.7986, 0.3192, 0.7963, 0.6505, 0.7963, 0.3192, 0.7963, 0.3192, 0.7932, 0.6505, 0.7932, 0.6505, 0.1776, 0.6505, 0.1807, 0.3192, 0.1807, 0.6536, 0.7932, 0.6505, 0.7932, 0.6505, 0.1807, -0.03391, 0.7932, -0.03704, 0.7932, -0.03704, 0.1807, 0.3161, 0.7932, 0.3192, 0.7932, 0.3192, 0.1807, -0.03704, 0.3192, -0.03391, 0.3192, -0.03391, 0.6505, 0.3192, 0.7963, 0.3192, 0.7986, 0.6505, 0.7986, 0.9536, 0.3161, 0.9536, 0.3192, -0.03391, 0.3192, 0.9567, 0.1807, 0.9536, 0.1807, 0.9536, 0.7932, 0.3161, 0.1807, 0.3192, 0.1807, 0.3192, 0.7932, 0.9536, 0.1807, 0.9536, 0.1776, -0.03391, 0.1776, 0.3138, 0.7932, 0.3161, 0.7932, 0.3161, 0.1807, 0.6505, 0.7963, 0.6505, 0.7932, 0.3192, 0.7932, 0.9567, 0.1807, 0.959, 0.1807, 0.959, 0.7932, -0.03391, 0.6536, -0.03391, 0.6505, -0.03704, 0.6505, 0.6536, 0.1807, 0.6505, 0.1807, 0.6505, 0.1776, 0.9553, 0.6549, 0.9577, 0.6549, 0.959, 0.6505, -0.03704, 0.7932, -0.03391, 0.7963, -0.0356, 0.7973, 0.3161, 0.7932, 0.3192, 0.7932, 0.3192, 0.7963, -0.03391, 0.6536, -0.0356, 0.6549, -0.03704, 0.6505, -0.0356, 0.6549, -0.038, 0.6549, -0.03933, 0.6505, 0.9567, 0.7932, 0.9577, 0.7949, 0.9553, 0.7973, 0.6536, 0.7932, 0.6505, 0.7932, 0.6505, 0.7963, 0.9567, 0.1807, 0.9536, 0.1807, 0.9536, 0.1776, 0.6786, 0.737, 0.6786, 0.237, 0.8973, 0.2995, 0.3148, 0.1766, 0.3192, 0.1753, 0.3192, 0.1776, 0.3192, 0.1776, 0.3192, 0.1807, 0.3161, 0.1807, 0.6505, 0.1776, 0.6536, 0.1807, 0.6536, 0.1753, 0.959, 0.1807, 0.9536, 0.1753, 0.9556, 0.1771, 0.9536, 0.7932, 0.9536, 0.7963, -0.03391, 0.7963, 0.9567, 0.3192, 0.9536, 0.3192, 0.9536, 0.6505, 0.9536, 0.7963, 0.9536, 0.7986, -0.03391, 0.7986, 0.9536, 0.1776, 0.9536, 0.1807, -0.03391, 0.1807, 0.9536, 0.6536, 0.9536, 0.6505, -0.03391, 0.6505, 0.3192, 0.1753, 0.3192, 0.1776, 0.6505, 0.1776, -0.03391, 0.1776, -0.03391, 0.1753, 0.9536, 0.1753, -0.03391, 0.6536, -0.03391, 0.6505, 0.9536, 0.6505, 0.9567, 0.6505, 0.9536, 0.6505, 0.9536, 0.3192, 0.6567, 0.237, 0.6692, 0.237, 0.6692, 0.737, 0.3192, 0.1776, 0.3192, 0.1807, 0.6505, 0.1807, 0.8348, 0.6567, 0.8348, 0.6692, 0.6786, 0.6692, -0.03704, 0.3192, -0.0356, 0.3148, -0.03391, 0.3161, -0.03704, 0.3192, -0.03391, 0.3192, -0.03391, 0.3161, -0.03391, 0.3161, -0.0356, 0.3148, -0.03391, 0.3138, -0.03391, 0.1776, -0.03391, 0.1807, -0.03704, 0.1807, -0.03391, 0.1776, -0.0356, 0.1766, -0.03704, 0.1807, -0.0356, 0.3148, -0.038, 0.3148, -0.03933, 0.3192, 0.6536, 0.1807, 0.6505, 0.1807, 0.6505, 0.7932, 0.9536, 0.1807, 0.9567, 0.1807, 0.9567, 0.7932, 0.02234, 0.6567, 0.02234, 0.6692, 0.2411, 0.6692, 0.6567, 0.737, 0.6692, 0.737, 0.6692, 0.237, 0.2411, 0.6567, 0.2411, 0.6692, 0.02234, 0.6692, 0.2411, 0.237, 0.2411, 0.737, 0.02234, 0.737, 0.6567, 0.237, 0.6692, 0.237, 0.6692, 0.737, 0.1942, 0.7995, 0.06921, 0.7995, 0.06921, 0.1745, 0.6786, 0.6567, 0.6786, 0.6692, 0.8973, 0.6692, 0.6567, 0.737, 0.6692, 0.737, 0.6692, 0.2995, 0.6567, 0.2995, 0.6692, 0.2995, 0.6692, 0.237, 0.3973, 0.7995, 0.5223, 0.7995, 0.5223, 0.1745, -0.0356, 0.7973, -0.03391, 0.7963, -0.03704, 0.7932, 0.5442, 0.7995, 0.6067, 0.7995, 0.6067, 0.1745, 0.5223, 0.7995, 0.3973, 0.7995, 0.3973, 0.1745, 0.6067, 0.7995, 0.5442, 0.7995, 0.5442, 0.1745, 0.7255, 0.7995, 0.8505, 0.7995, 0.8505, 0.1745, 0.5442, 0.7995, 0.6067, 0.7995, 0.6067, 0.1745, 0.8505, 0.7995, 0.7255, 0.7995, 0.7255, 0.1745, 0.6067, 0.7995, 0.5442, 0.7995, 0.5442, 0.1745, 0.5442, 0.7995, 0.6067, 0.7995, 0.6067, 0.1745, 0.6067, 0.7995, 0.5442, 0.7995, 0.5442, 0.1745, 0.6786, 0.737, 0.2411, 0.737, 0.2411, 0.237, 0.06921, 0.7995, 0.1942, 0.7995, 0.1942, 0.1745, -0.03391, 0.3138, -0.03391, 0.3161, 0.9536, 0.3161, 0.1942, 0.5442, 0.1942, 0.6067, 0.3973, 0.6067, 0.8036, 0.313, 0.8036, 0.3117, 0.8158, 0.3117, 0.8158, 0.313, 0.8158, 0.313, 0.8158, 0.3117, 0.8275, 0.3117, 0.8275, 0.313, 0.8275, 0.313, 0.8275, 0.3117, 0.8383, 0.3117, 0.8383, 0.313, 0.8383, 0.313, 0.8383, 0.3117, 0.8478, 0.3117, 0.8478, 0.313, 0.313, 0.6874, 0.3117, 0.6874, 0.3117, 0.6779, 0.313, 0.6779, 0.313, 0.6779, 0.3117, 0.6779, 0.3117, 0.6671, 0.313, 0.6671, 0.313, 0.6671, 0.3117, 0.6671, 0.3117, 0.6554, 0.313, 0.6554, 0.313, 0.6554, 0.3117, 0.6554, 0.3117, 0.6432, 0.313, 0.6432, 0.313, 0.6432, 0.3117, 0.6432, 0.3117, 0.631, 0.313, 0.631, 0.313, 0.631, 0.3117, 0.631, 0.3117, 0.6193, 0.313, 0.6193, 0.313, 0.6193, 0.3117, 0.6193, 0.3117, 0.6085, 0.313, 0.6085, 0.313, 0.6085, 0.3117, 0.6085, 0.3117, 0.599, 0.313, 0.599, 0.8478, 0.313, 0.8478, 0.3117, 0.8383, 0.3117, 0.8383, 0.313, 0.8383, 0.313, 0.8383, 0.3117, 0.8275, 0.3117, 0.8275, 0.313, 0.8275, 0.313, 0.8275, 0.3117, 0.8158, 0.3117, 0.8158, 0.313, 0.8158, 0.313, 0.8158, 0.3117, 0.8036, 0.3117, 0.8036, 0.313, 0.8036, 0.313, 0.8036, 0.3117, 0.7914, 0.3117, 0.7914, 0.313, 0.7914, 0.313, 0.7914, 0.3117, 0.7797, 0.3117, 0.7797, 0.313, 0.7797, 0.313, 0.7797, 0.3117, 0.7689, 0.3117, 0.7689, 0.313, 0.7689, 0.313, 0.7689, 0.3117, 0.7594, 0.3117, 0.7594, 0.313, 0.313, 0.599, 0.3117, 0.599, 0.3117, 0.6085, 0.313, 0.6085, 0.313, 0.6085, 0.3117, 0.6085, 0.3117, 0.6193, 0.313, 0.6193, 0.313, 0.6193, 0.3117, 0.6193, 0.3117, 0.631, 0.313, 0.631, 0.313, 0.631, 0.3117, 0.631, 0.3117, 0.6432, 0.313, 0.6432, 0.313, 0.6432, 0.3117, 0.6432, 0.3117, 0.6554, 0.313, 0.6554, 0.313, 0.6554, 0.3117, 0.6554, 0.3117, 0.6671, 0.313, 0.6671, 0.313, 0.6671, 0.3117, 0.6671, 0.3117, 0.6779, 0.313, 0.6779, 0.313, 0.6779, 0.3117, 0.6779, 0.3117, 0.6874, 0.313, 0.6874, 0.7594, 0.313, 0.7594, 0.3117, 0.7689, 0.3117, 0.7689, 0.313, 0.7689, 0.313, 0.7689, 0.3117, 0.7797, 0.3117, 0.7797, 0.313, 0.8158, 0.7045, 0.8036, 0.7057, 0.7914, 0.7045, 0.7797, 0.701, 0.7689, 0.6952, 0.7594, 0.6874, 0.7516, 0.6779, 0.7458, 0.6671, 0.7423, 0.6554, 0.7411, 0.6432, 0.7423, 0.631, 0.7458, 0.6193, 0.7516, 0.6085, 0.7594, 0.599, 0.7689, 0.5912, 0.7797, 0.5855, 0.7914, 0.5819, 0.8036, 0.5807, 0.8158, 0.5819, 0.8275, 0.5855, 0.8383, 0.5912, 0.8478, 0.599, 0.8556, 0.6085, 0.8613, 0.6193, 0.8649, 0.631, 0.8661, 0.6432, 0.8649, 0.6554, 0.8613, 0.6671, 0.8556, 0.6779, 0.8478, 0.6874, 0.8383, 0.6952, 0.8275, 0.701, 0.7797, 0.313, 0.7797, 0.3117, 0.7914, 0.3117, 0.7914, 0.313, 0.7914, 0.313, 0.7914, 0.3117, 0.8036, 0.3117, 0.8036, 0.313, 0.8036, 0.7057, 0.8158, 0.7045, 0.8275, 0.701, 0.8383, 0.6952, 0.8478, 0.6874, 0.8556, 0.6779, 0.8613, 0.6671, 0.8649, 0.6554, 0.8661, 0.6432, 0.8649, 0.631, 0.8613, 0.6193, 0.8556, 0.6085, 0.8478, 0.599, 0.8383, 0.5912, 0.8275, 0.5855, 0.8158, 0.5819, 0.8036, 0.5807, 0.7914, 0.5819, 0.7797, 0.5855, 0.7689, 0.5912, 0.7594, 0.599, 0.7516, 0.6085, 0.7458, 0.6193, 0.7423, 0.631, 0.7411, 0.6432, 0.7423, 0.6554, 0.7458, 0.6671, 0.7516, 0.6779, 0.7594, 0.6874, 0.7689, 0.6952, 0.7797, 0.701, 0.7914, 0.7045])
me_shape_9_indexedfaceset_001.materials.append(mat_plastic_chip)
me_shape_9_indexedfaceset_001.materials.append(mat_metal_pins)
me_shape_9_indexedfaceset_001.materials.append(mat_white_markings)
me_shape_9_indexedfaceset_001.update()

# ---- objects
ob_shape_9_indexedfaceset = bpy.data.objects.new('SHAPE_9_IndexedFaceSet', me_shape_9_indexedfaceset_001)

# ---- transforms, parenting, visibility, modifiers, constraints
ob_shape_9_indexedfaceset.location = (0.0, 0.0, 0.0)
ob_shape_9_indexedfaceset.rotation_euler = (-1.571, 0.0, -0.0)
ob_shape_9_indexedfaceset.scale = (2.54, 2.54, 2.54)
_m = ob_shape_9_indexedfaceset.modifiers.new('Auto Smooth', 'NODES')
_m.node_group = ng_auto_smooth
_gi = [s.identifier for s in ng_auto_smooth.interface.items_tree if s.item_type == 'SOCKET' and s.in_out == 'INPUT']
_m[_gi[1]] = 0.5236  # Angle

# ---- collection membership
col_collection.objects.link(ob_shape_9_indexedfaceset)

# ---- scene / render settings (as saved in the file)
scene.frame_start = 1; scene.frame_end = 250; scene.frame_set(1)
scene.render.engine = 'BLENDER_EEVEE_NEXT'
scene.cycles.sampling_pattern = 'TABULATED_SOBOL'
scene.cycles.use_light_tree = False
scene.eevee.ray_tracing_options.trace_max_roughness = 0.0
scene.view_settings.view_transform = 'Filmic'
bpy.context.view_layer.update()

# ---- added for rendering (the .blend has no active camera and no usable light): camera, sun
cam_auto = bpy.data.cameras.new('AutoCamera')
cam_auto.lens = 50.0
cam_auto.sensor_width = 36.0
cam_auto.clip_end = 1000.0
ob_auto_camera = bpy.data.objects.new('AutoCamera', cam_auto)
scene.collection.objects.link(ob_auto_camera)
ob_auto_camera.location = (1.82417, -2.189, 1.72533)
ob_auto_camera.rotation_euler = (1.09748, -7.21219e-08, 0.694738)
scene.camera = ob_auto_camera
light_auto_sun = bpy.data.lights.new('AutoSun', 'SUN')
light_auto_sun.energy = 3.0
light_auto_sun.angle = 0.0523599
ob_auto_sun = bpy.data.objects.new('AutoSun', light_auto_sun)
scene.collection.objects.link(ob_auto_sun)
ob_auto_sun.rotation_euler = (0.872665, 0.174533, 0.523599)
bpy.context.view_layer.update()
